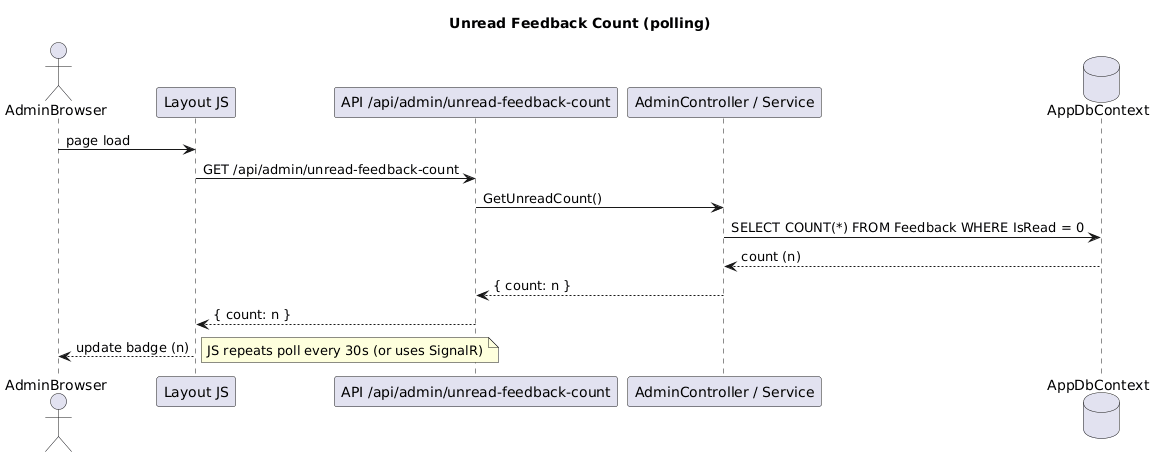

The diagram above was rendered by PlantUML. Its source (embedded in the PNG):
@startuml
title Unread Feedback Count (polling)

actor AdminBrowser
participant "Layout JS" as JS
participant "API /api/admin/unread-feedback-count" as API
participant "AdminController / Service" as Service
database "AppDbContext" as DB

AdminBrowser -> JS : page load
JS -> API : GET /api/admin/unread-feedback-count
API -> Service : GetUnreadCount()
Service -> DB : SELECT COUNT(*) FROM Feedback WHERE IsRead = 0
DB --> Service : count (n)
Service --> API : { count: n }
API --> JS : { count: n }
JS --> AdminBrowser : update badge (n)

note right: JS repeats poll every 30s (or uses SignalR)
@enduml